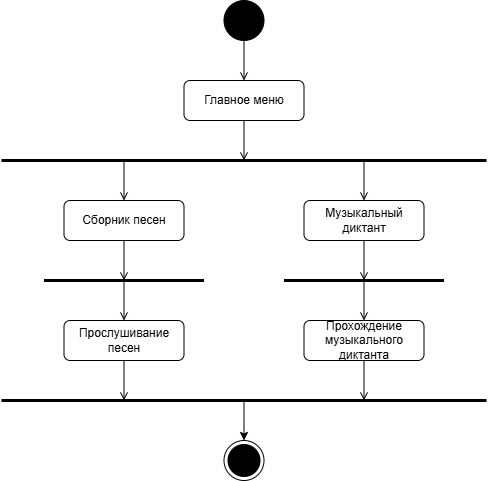

The diagram above was exported from draw.io. Its source (the exported page's mxGraphModel, read from the mxfile embedded in the PNG):
<mxGraphModel dx="994" dy="580" grid="1" gridSize="10" guides="1" tooltips="1" connect="1" arrows="1" fold="1" page="1" pageScale="1" pageWidth="1169" pageHeight="827" math="0" shadow="0">
  <root>
    <mxCell id="0" />
    <mxCell id="1" parent="0" />
    <mxCell id="TDtISpapxkmjZny8iCPO-1" value="" style="ellipse;fillColor=strokeColor;html=1;" vertex="1" parent="1">
      <mxGeometry x="564.5" y="174" width="40" height="40" as="geometry" />
    </mxCell>
    <mxCell id="TDtISpapxkmjZny8iCPO-2" value="" style="endArrow=open;html=1;rounded=0;exitX=0.5;exitY=1;exitDx=0;exitDy=0;endFill=0;" edge="1" parent="1" source="TDtISpapxkmjZny8iCPO-1">
      <mxGeometry width="50" height="50" relative="1" as="geometry">
        <mxPoint x="564.5" y="424" as="sourcePoint" />
        <mxPoint x="584.5" y="254" as="targetPoint" />
      </mxGeometry>
    </mxCell>
    <mxCell id="TDtISpapxkmjZny8iCPO-4" value="Главное меню" style="rounded=1;whiteSpace=wrap;html=1;" vertex="1" parent="1">
      <mxGeometry x="524.5" y="254" width="120" height="40" as="geometry" />
    </mxCell>
    <mxCell id="TDtISpapxkmjZny8iCPO-5" value="" style="endArrow=open;html=1;rounded=0;exitX=0.5;exitY=1;exitDx=0;exitDy=0;endFill=0;" edge="1" parent="1" source="TDtISpapxkmjZny8iCPO-4">
      <mxGeometry width="50" height="50" relative="1" as="geometry">
        <mxPoint x="564.5" y="424" as="sourcePoint" />
        <mxPoint x="584.5" y="334" as="targetPoint" />
      </mxGeometry>
    </mxCell>
    <mxCell id="TDtISpapxkmjZny8iCPO-7" value="" style="endArrow=none;startArrow=none;endFill=0;startFill=0;endSize=8;html=1;verticalAlign=bottom;labelBackgroundColor=none;strokeWidth=3;rounded=0;" edge="1" parent="1">
      <mxGeometry width="160" relative="1" as="geometry">
        <mxPoint x="342" y="334" as="sourcePoint" />
        <mxPoint x="827" y="334" as="targetPoint" />
      </mxGeometry>
    </mxCell>
    <mxCell id="TDtISpapxkmjZny8iCPO-8" value="" style="endArrow=open;html=1;rounded=0;endFill=0;" edge="1" parent="1">
      <mxGeometry width="50" height="50" relative="1" as="geometry">
        <mxPoint x="464.5" y="334" as="sourcePoint" />
        <mxPoint x="464.5" y="374" as="targetPoint" />
      </mxGeometry>
    </mxCell>
    <mxCell id="TDtISpapxkmjZny8iCPO-9" value="Сборник песен" style="rounded=1;whiteSpace=wrap;html=1;" vertex="1" parent="1">
      <mxGeometry x="404.5" y="374" width="120" height="40" as="geometry" />
    </mxCell>
    <mxCell id="TDtISpapxkmjZny8iCPO-10" value="" style="endArrow=open;html=1;rounded=0;exitX=0.5;exitY=1;exitDx=0;exitDy=0;endFill=0;" edge="1" parent="1" source="TDtISpapxkmjZny8iCPO-9">
      <mxGeometry width="50" height="50" relative="1" as="geometry">
        <mxPoint x="564.5" y="424" as="sourcePoint" />
        <mxPoint x="464.5" y="454" as="targetPoint" />
      </mxGeometry>
    </mxCell>
    <mxCell id="TDtISpapxkmjZny8iCPO-12" value="" style="endArrow=none;startArrow=none;endFill=0;startFill=0;endSize=8;html=1;verticalAlign=bottom;labelBackgroundColor=none;strokeWidth=3;rounded=0;" edge="1" parent="1">
      <mxGeometry width="160" relative="1" as="geometry">
        <mxPoint x="384.5" y="454" as="sourcePoint" />
        <mxPoint x="544.5" y="454" as="targetPoint" />
      </mxGeometry>
    </mxCell>
    <mxCell id="TDtISpapxkmjZny8iCPO-13" value="" style="endArrow=open;html=1;rounded=0;endFill=0;" edge="1" parent="1" target="TDtISpapxkmjZny8iCPO-14">
      <mxGeometry width="50" height="50" relative="1" as="geometry">
        <mxPoint x="464.5" y="454" as="sourcePoint" />
        <mxPoint x="464.5" y="494" as="targetPoint" />
      </mxGeometry>
    </mxCell>
    <mxCell id="TDtISpapxkmjZny8iCPO-14" value="Прослушивание песен" style="rounded=1;whiteSpace=wrap;html=1;" vertex="1" parent="1">
      <mxGeometry x="404.5" y="494" width="120" height="40" as="geometry" />
    </mxCell>
    <mxCell id="TDtISpapxkmjZny8iCPO-15" value="" style="endArrow=open;html=1;rounded=0;endFill=0;" edge="1" parent="1">
      <mxGeometry width="50" height="50" relative="1" as="geometry">
        <mxPoint x="704.5" y="334" as="sourcePoint" />
        <mxPoint x="704.5" y="374" as="targetPoint" />
      </mxGeometry>
    </mxCell>
    <mxCell id="TDtISpapxkmjZny8iCPO-16" value="Музыкальный диктант" style="rounded=1;whiteSpace=wrap;html=1;" vertex="1" parent="1">
      <mxGeometry x="644.5" y="374" width="120" height="40" as="geometry" />
    </mxCell>
    <mxCell id="TDtISpapxkmjZny8iCPO-17" value="" style="endArrow=open;html=1;rounded=0;exitX=0.5;exitY=1;exitDx=0;exitDy=0;endFill=0;" edge="1" parent="1" source="TDtISpapxkmjZny8iCPO-16">
      <mxGeometry width="50" height="50" relative="1" as="geometry">
        <mxPoint x="804.5" y="424" as="sourcePoint" />
        <mxPoint x="704.5" y="454" as="targetPoint" />
      </mxGeometry>
    </mxCell>
    <mxCell id="TDtISpapxkmjZny8iCPO-18" value="" style="endArrow=none;startArrow=none;endFill=0;startFill=0;endSize=8;html=1;verticalAlign=bottom;labelBackgroundColor=none;strokeWidth=3;rounded=0;" edge="1" parent="1">
      <mxGeometry width="160" relative="1" as="geometry">
        <mxPoint x="624.5" y="454" as="sourcePoint" />
        <mxPoint x="784.5" y="454" as="targetPoint" />
      </mxGeometry>
    </mxCell>
    <mxCell id="TDtISpapxkmjZny8iCPO-19" value="" style="endArrow=open;html=1;rounded=0;endFill=0;" edge="1" parent="1" target="TDtISpapxkmjZny8iCPO-20">
      <mxGeometry width="50" height="50" relative="1" as="geometry">
        <mxPoint x="704.5" y="454" as="sourcePoint" />
        <mxPoint x="704.5" y="494" as="targetPoint" />
      </mxGeometry>
    </mxCell>
    <mxCell id="TDtISpapxkmjZny8iCPO-20" value="Прохождение музыкального диктанта" style="rounded=1;whiteSpace=wrap;html=1;" vertex="1" parent="1">
      <mxGeometry x="644.5" y="494" width="120" height="40" as="geometry" />
    </mxCell>
    <mxCell id="TDtISpapxkmjZny8iCPO-21" value="" style="endArrow=none;startArrow=none;endFill=0;startFill=0;endSize=8;html=1;verticalAlign=bottom;labelBackgroundColor=none;strokeWidth=3;rounded=0;" edge="1" parent="1">
      <mxGeometry width="160" relative="1" as="geometry">
        <mxPoint x="342" y="574" as="sourcePoint" />
        <mxPoint x="827" y="574" as="targetPoint" />
      </mxGeometry>
    </mxCell>
    <mxCell id="TDtISpapxkmjZny8iCPO-22" value="" style="endArrow=open;html=1;rounded=0;exitX=0.5;exitY=1;exitDx=0;exitDy=0;endFill=0;" edge="1" parent="1" source="TDtISpapxkmjZny8iCPO-14">
      <mxGeometry width="50" height="50" relative="1" as="geometry">
        <mxPoint x="564.5" y="624" as="sourcePoint" />
        <mxPoint x="464.5" y="574" as="targetPoint" />
      </mxGeometry>
    </mxCell>
    <mxCell id="TDtISpapxkmjZny8iCPO-23" value="" style="endArrow=open;html=1;rounded=0;exitX=0.5;exitY=1;exitDx=0;exitDy=0;endFill=0;" edge="1" parent="1" source="TDtISpapxkmjZny8iCPO-20">
      <mxGeometry width="50" height="50" relative="1" as="geometry">
        <mxPoint x="564.5" y="624" as="sourcePoint" />
        <mxPoint x="704.5" y="574" as="targetPoint" />
      </mxGeometry>
    </mxCell>
    <mxCell id="TDtISpapxkmjZny8iCPO-24" value="" style="endArrow=classic;html=1;rounded=0;entryX=0.5;entryY=0;entryDx=0;entryDy=0;" edge="1" parent="1" target="TDtISpapxkmjZny8iCPO-25">
      <mxGeometry width="50" height="50" relative="1" as="geometry">
        <mxPoint x="584.5" y="574" as="sourcePoint" />
        <mxPoint x="584.5" y="614" as="targetPoint" />
      </mxGeometry>
    </mxCell>
    <mxCell id="TDtISpapxkmjZny8iCPO-25" value="" style="ellipse;html=1;shape=endState;fillColor=strokeColor;" vertex="1" parent="1">
      <mxGeometry x="564.5" y="614" width="40" height="40" as="geometry" />
    </mxCell>
  </root>
</mxGraphModel>